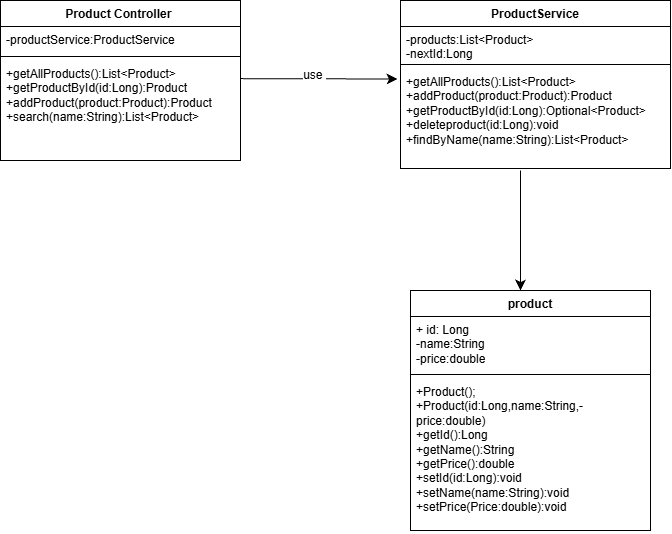

The diagram above was exported from draw.io. Its source (the exported page's mxGraphModel, read from the mxfile embedded in the PNG):
<mxGraphModel dx="1202" dy="774" grid="1" gridSize="10" guides="1" tooltips="1" connect="1" arrows="1" fold="1" page="1" pageScale="1" pageWidth="850" pageHeight="1100" math="0" shadow="0">
  <root>
    <mxCell id="0" />
    <mxCell id="1" parent="0" />
    <mxCell id="D7v2iYBS8l4hOVnc01z8-1" parent="1" style="swimlane;fontStyle=1;align=center;verticalAlign=top;childLayout=stackLayout;horizontal=1;startSize=26;horizontalStack=0;resizeParent=1;resizeParentMax=0;resizeLast=0;collapsible=1;marginBottom=0;whiteSpace=wrap;html=1;" value="Product Controller&amp;nbsp;" vertex="1">
      <mxGeometry height="160" width="240" x="80" y="40" as="geometry" />
    </mxCell>
    <mxCell id="D7v2iYBS8l4hOVnc01z8-2" parent="D7v2iYBS8l4hOVnc01z8-1" style="text;strokeColor=none;fillColor=none;align=left;verticalAlign=top;spacingLeft=4;spacingRight=4;overflow=hidden;rotatable=0;points=[[0,0.5],[1,0.5]];portConstraint=eastwest;whiteSpace=wrap;html=1;" value="-productService:ProductService" vertex="1">
      <mxGeometry height="26" width="240" y="26" as="geometry" />
    </mxCell>
    <mxCell id="D7v2iYBS8l4hOVnc01z8-3" parent="D7v2iYBS8l4hOVnc01z8-1" style="line;strokeWidth=1;fillColor=none;align=left;verticalAlign=middle;spacingTop=-1;spacingLeft=3;spacingRight=3;rotatable=0;labelPosition=right;points=[];portConstraint=eastwest;strokeColor=inherit;" value="" vertex="1">
      <mxGeometry height="8" width="240" y="52" as="geometry" />
    </mxCell>
    <mxCell id="D7v2iYBS8l4hOVnc01z8-4" parent="D7v2iYBS8l4hOVnc01z8-1" style="text;strokeColor=none;fillColor=none;align=left;verticalAlign=top;spacingLeft=4;spacingRight=4;overflow=hidden;rotatable=0;points=[[0,0.5],[1,0.5]];portConstraint=eastwest;whiteSpace=wrap;html=1;" value="+getAllProducts():List&amp;lt;Product&amp;gt;&lt;div&gt;+getProductById(id:Long):Product&lt;/div&gt;&lt;div&gt;+addProduct(product:Product):Product&lt;/div&gt;&lt;div&gt;+search(name:String):List&amp;lt;Product&amp;gt;&lt;br&gt;&lt;div&gt;&lt;br&gt;&lt;/div&gt;&lt;/div&gt;" vertex="1">
      <mxGeometry height="100" width="240" y="60" as="geometry" />
    </mxCell>
    <mxCell id="D7v2iYBS8l4hOVnc01z8-9" edge="1" parent="1" style="endArrow=classic;html=1;rounded=0;fontSize=12;startSize=8;endSize=8;curved=1;entryX=-0.011;entryY=0.105;entryDx=0;entryDy=0;entryPerimeter=0;" target="D7v2iYBS8l4hOVnc01z8-14" value="">
      <mxGeometry relative="1" as="geometry">
        <mxPoint x="320" y="118.12" as="sourcePoint" />
        <mxPoint x="470" y="93.25" as="targetPoint" />
      </mxGeometry>
    </mxCell>
    <mxCell id="D7v2iYBS8l4hOVnc01z8-16" connectable="0" parent="D7v2iYBS8l4hOVnc01z8-9" style="edgeLabel;html=1;align=center;verticalAlign=middle;resizable=0;points=[];fontSize=12;" value="use&amp;nbsp;" vertex="1">
      <mxGeometry relative="1" x="-0.0676" y="7" as="geometry">
        <mxPoint y="3" as="offset" />
      </mxGeometry>
    </mxCell>
    <mxCell id="D7v2iYBS8l4hOVnc01z8-11" parent="1" style="swimlane;fontStyle=1;align=center;verticalAlign=top;childLayout=stackLayout;horizontal=1;startSize=26;horizontalStack=0;resizeParent=1;resizeParentMax=0;resizeLast=0;collapsible=1;marginBottom=0;whiteSpace=wrap;html=1;" value="ProductService" vertex="1">
      <mxGeometry height="168" width="270" x="480" y="40" as="geometry" />
    </mxCell>
    <mxCell id="D7v2iYBS8l4hOVnc01z8-12" parent="D7v2iYBS8l4hOVnc01z8-11" style="text;strokeColor=none;fillColor=none;align=left;verticalAlign=top;spacingLeft=4;spacingRight=4;overflow=hidden;rotatable=0;points=[[0,0.5],[1,0.5]];portConstraint=eastwest;whiteSpace=wrap;html=1;" value="-products:List&amp;lt;Product&amp;gt;&lt;div&gt;-nextId:Long&lt;/div&gt;" vertex="1">
      <mxGeometry height="34" width="270" y="26" as="geometry" />
    </mxCell>
    <mxCell id="D7v2iYBS8l4hOVnc01z8-13" parent="D7v2iYBS8l4hOVnc01z8-11" style="line;strokeWidth=1;fillColor=none;align=left;verticalAlign=middle;spacingTop=-1;spacingLeft=3;spacingRight=3;rotatable=0;labelPosition=right;points=[];portConstraint=eastwest;strokeColor=inherit;" value="" vertex="1">
      <mxGeometry height="8" width="270" y="60" as="geometry" />
    </mxCell>
    <mxCell id="D7v2iYBS8l4hOVnc01z8-14" parent="D7v2iYBS8l4hOVnc01z8-11" style="text;strokeColor=none;fillColor=none;align=left;verticalAlign=top;spacingLeft=4;spacingRight=4;overflow=hidden;rotatable=0;points=[[0,0.5],[1,0.5]];portConstraint=eastwest;whiteSpace=wrap;html=1;" value="+getAllProducts():List&amp;lt;Product&amp;gt;&lt;div&gt;+addProduct(product:Product):Product&lt;/div&gt;&lt;div&gt;+getProductById(id:Long):Optional&amp;lt;Product&amp;gt;&lt;/div&gt;&lt;div&gt;+deleteproduct(id:Long):void&lt;/div&gt;&lt;div&gt;+findByName(name:String):List&amp;lt;Product&amp;gt;&lt;/div&gt;&lt;div&gt;&lt;br&gt;&lt;/div&gt;" vertex="1">
      <mxGeometry height="100" width="270" y="68" as="geometry" />
    </mxCell>
    <mxCell id="D7v2iYBS8l4hOVnc01z8-20" edge="1" parent="1" style="endArrow=classic;html=1;rounded=0;fontSize=12;startSize=8;endSize=8;curved=1;" value="">
      <mxGeometry height="50" relative="1" width="50" as="geometry">
        <mxPoint x="600" y="210" as="sourcePoint" />
        <mxPoint x="600" y="330" as="targetPoint" />
      </mxGeometry>
    </mxCell>
    <mxCell id="D7v2iYBS8l4hOVnc01z8-32" parent="1" style="swimlane;fontStyle=1;align=center;verticalAlign=top;childLayout=stackLayout;horizontal=1;startSize=26;horizontalStack=0;resizeParent=1;resizeParentMax=0;resizeLast=0;collapsible=1;marginBottom=0;whiteSpace=wrap;html=1;" value="product" vertex="1">
      <mxGeometry height="240" width="240" x="490" y="330" as="geometry" />
    </mxCell>
    <mxCell id="D7v2iYBS8l4hOVnc01z8-33" parent="D7v2iYBS8l4hOVnc01z8-32" style="text;strokeColor=none;fillColor=none;align=left;verticalAlign=top;spacingLeft=4;spacingRight=4;overflow=hidden;rotatable=0;points=[[0,0.5],[1,0.5]];portConstraint=eastwest;whiteSpace=wrap;html=1;" value="+ id: Long&lt;div&gt;-name:String&lt;/div&gt;&lt;div&gt;-price:double&lt;/div&gt;" vertex="1">
      <mxGeometry height="54" width="240" y="26" as="geometry" />
    </mxCell>
    <mxCell id="D7v2iYBS8l4hOVnc01z8-34" parent="D7v2iYBS8l4hOVnc01z8-32" style="line;strokeWidth=1;fillColor=none;align=left;verticalAlign=middle;spacingTop=-1;spacingLeft=3;spacingRight=3;rotatable=0;labelPosition=right;points=[];portConstraint=eastwest;strokeColor=inherit;" value="" vertex="1">
      <mxGeometry height="8" width="240" y="80" as="geometry" />
    </mxCell>
    <mxCell id="D7v2iYBS8l4hOVnc01z8-35" parent="D7v2iYBS8l4hOVnc01z8-32" style="text;strokeColor=none;fillColor=none;align=left;verticalAlign=top;spacingLeft=4;spacingRight=4;overflow=hidden;rotatable=0;points=[[0,0.5],[1,0.5]];portConstraint=eastwest;whiteSpace=wrap;html=1;" value="+Product();&lt;div&gt;+Product(id:Long,name:String,-price:double)&lt;/div&gt;&lt;div&gt;+getId():Long&lt;/div&gt;&lt;div&gt;+getName():String&lt;/div&gt;&lt;div&gt;+getPrice():double&lt;/div&gt;&lt;div&gt;+setId(id:Long):void&lt;/div&gt;&lt;div&gt;+setName(name:String):void&lt;/div&gt;&lt;div&gt;+setPrice(Price:double):void&lt;/div&gt;&lt;div&gt;&lt;br&gt;&lt;/div&gt;&lt;div&gt;&lt;br&gt;&lt;/div&gt;&lt;div&gt;&lt;br&gt;&lt;div&gt;&lt;br&gt;&lt;/div&gt;&lt;/div&gt;" vertex="1">
      <mxGeometry height="152" width="240" y="88" as="geometry" />
    </mxCell>
  </root>
</mxGraphModel>